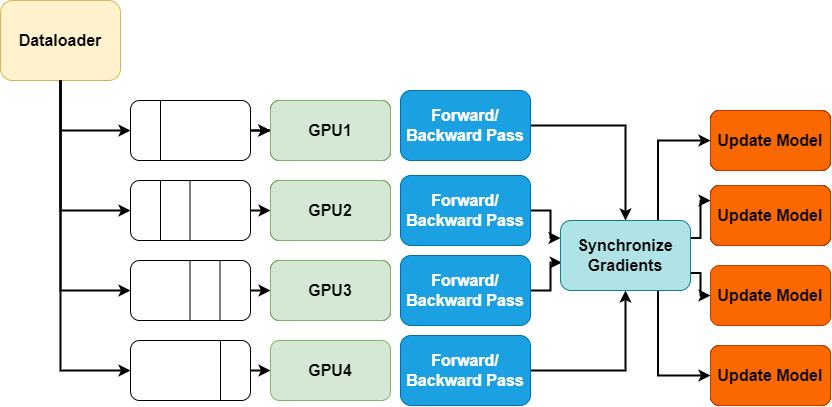

The diagram above was exported from draw.io. Its source (the exported page's mxGraphModel, read from the mxfile embedded in the PNG):
<mxGraphModel dx="652" dy="382" grid="1" gridSize="10" guides="1" tooltips="1" connect="1" arrows="1" fold="1" page="1" pageScale="1" pageWidth="850" pageHeight="1100" math="0" shadow="0">
  <root>
    <mxCell id="0" />
    <mxCell id="1" parent="0" />
    <mxCell id="juzUsSyM-3IZXKebxJM6-44" style="edgeStyle=orthogonalEdgeStyle;rounded=0;orthogonalLoop=1;jettySize=auto;html=1;exitX=0.5;exitY=1;exitDx=0;exitDy=0;entryX=0;entryY=0.5;entryDx=0;entryDy=0;strokeWidth=2;fontSize=16;" edge="1" parent="1" source="juzUsSyM-3IZXKebxJM6-1" target="juzUsSyM-3IZXKebxJM6-2">
      <mxGeometry relative="1" as="geometry" />
    </mxCell>
    <mxCell id="juzUsSyM-3IZXKebxJM6-1" value="Dataloader" style="rounded=1;whiteSpace=wrap;html=1;fontSize=16;fontStyle=1;fillColor=#fff2cc;strokeColor=#d6b656;" vertex="1" parent="1">
      <mxGeometry x="10" y="60" width="120" height="80" as="geometry" />
    </mxCell>
    <mxCell id="juzUsSyM-3IZXKebxJM6-74" value="" style="edgeStyle=orthogonalEdgeStyle;rounded=0;orthogonalLoop=1;jettySize=auto;html=1;strokeWidth=2;fontSize=16;" edge="1" parent="1" source="juzUsSyM-3IZXKebxJM6-2" target="juzUsSyM-3IZXKebxJM6-29">
      <mxGeometry relative="1" as="geometry" />
    </mxCell>
    <mxCell id="juzUsSyM-3IZXKebxJM6-75" value="" style="edgeStyle=orthogonalEdgeStyle;rounded=0;orthogonalLoop=1;jettySize=auto;html=1;strokeWidth=2;fontSize=16;" edge="1" parent="1" source="juzUsSyM-3IZXKebxJM6-2" target="juzUsSyM-3IZXKebxJM6-29">
      <mxGeometry relative="1" as="geometry" />
    </mxCell>
    <mxCell id="juzUsSyM-3IZXKebxJM6-2" value="" style="rounded=1;whiteSpace=wrap;html=1;" vertex="1" parent="1">
      <mxGeometry x="140" y="160" width="120" height="60" as="geometry" />
    </mxCell>
    <mxCell id="juzUsSyM-3IZXKebxJM6-49" style="edgeStyle=orthogonalEdgeStyle;rounded=0;orthogonalLoop=1;jettySize=auto;html=1;exitX=1;exitY=0.5;exitDx=0;exitDy=0;entryX=0;entryY=0.5;entryDx=0;entryDy=0;strokeWidth=2;fontSize=16;" edge="1" parent="1" source="juzUsSyM-3IZXKebxJM6-3" target="juzUsSyM-3IZXKebxJM6-30">
      <mxGeometry relative="1" as="geometry" />
    </mxCell>
    <mxCell id="juzUsSyM-3IZXKebxJM6-3" value="" style="rounded=1;whiteSpace=wrap;html=1;" vertex="1" parent="1">
      <mxGeometry x="140" y="240" width="120" height="60" as="geometry" />
    </mxCell>
    <mxCell id="juzUsSyM-3IZXKebxJM6-50" style="edgeStyle=orthogonalEdgeStyle;rounded=0;orthogonalLoop=1;jettySize=auto;html=1;exitX=1;exitY=0.5;exitDx=0;exitDy=0;entryX=0;entryY=0.5;entryDx=0;entryDy=0;strokeWidth=2;fontSize=16;" edge="1" parent="1" source="juzUsSyM-3IZXKebxJM6-4" target="juzUsSyM-3IZXKebxJM6-31">
      <mxGeometry relative="1" as="geometry" />
    </mxCell>
    <mxCell id="juzUsSyM-3IZXKebxJM6-4" value="" style="rounded=1;whiteSpace=wrap;html=1;" vertex="1" parent="1">
      <mxGeometry x="140" y="320" width="120" height="60" as="geometry" />
    </mxCell>
    <mxCell id="juzUsSyM-3IZXKebxJM6-51" style="edgeStyle=orthogonalEdgeStyle;rounded=0;orthogonalLoop=1;jettySize=auto;html=1;exitX=1;exitY=0.5;exitDx=0;exitDy=0;entryX=0;entryY=0.5;entryDx=0;entryDy=0;strokeWidth=2;fontSize=16;" edge="1" parent="1" source="juzUsSyM-3IZXKebxJM6-5" target="juzUsSyM-3IZXKebxJM6-17">
      <mxGeometry relative="1" as="geometry" />
    </mxCell>
    <mxCell id="juzUsSyM-3IZXKebxJM6-5" value="" style="rounded=1;whiteSpace=wrap;html=1;" vertex="1" parent="1">
      <mxGeometry x="140" y="400" width="120" height="60" as="geometry" />
    </mxCell>
    <mxCell id="juzUsSyM-3IZXKebxJM6-8" value="" style="endArrow=none;html=1;rounded=0;entryX=0.25;entryY=0;entryDx=0;entryDy=0;exitX=0.25;exitY=1;exitDx=0;exitDy=0;" edge="1" parent="1" source="juzUsSyM-3IZXKebxJM6-2" target="juzUsSyM-3IZXKebxJM6-2">
      <mxGeometry width="50" height="50" relative="1" as="geometry">
        <mxPoint x="330" y="270" as="sourcePoint" />
        <mxPoint x="380" y="220" as="targetPoint" />
      </mxGeometry>
    </mxCell>
    <mxCell id="juzUsSyM-3IZXKebxJM6-9" value="" style="endArrow=none;html=1;rounded=0;entryX=0.25;entryY=0;entryDx=0;entryDy=0;exitX=0.25;exitY=1;exitDx=0;exitDy=0;" edge="1" parent="1">
      <mxGeometry width="50" height="50" relative="1" as="geometry">
        <mxPoint x="199.5" y="300" as="sourcePoint" />
        <mxPoint x="199.5" y="240" as="targetPoint" />
      </mxGeometry>
    </mxCell>
    <mxCell id="juzUsSyM-3IZXKebxJM6-10" value="" style="endArrow=none;html=1;rounded=0;entryX=0.25;entryY=0;entryDx=0;entryDy=0;exitX=0.25;exitY=1;exitDx=0;exitDy=0;" edge="1" parent="1">
      <mxGeometry width="50" height="50" relative="1" as="geometry">
        <mxPoint x="170" y="300" as="sourcePoint" />
        <mxPoint x="170" y="240" as="targetPoint" />
      </mxGeometry>
    </mxCell>
    <mxCell id="juzUsSyM-3IZXKebxJM6-11" value="" style="endArrow=none;html=1;rounded=0;entryX=0.25;entryY=0;entryDx=0;entryDy=0;exitX=0.25;exitY=1;exitDx=0;exitDy=0;" edge="1" parent="1">
      <mxGeometry width="50" height="50" relative="1" as="geometry">
        <mxPoint x="199.5" y="380" as="sourcePoint" />
        <mxPoint x="199.5" y="320" as="targetPoint" />
      </mxGeometry>
    </mxCell>
    <mxCell id="juzUsSyM-3IZXKebxJM6-12" value="" style="endArrow=none;html=1;rounded=0;entryX=0.25;entryY=0;entryDx=0;entryDy=0;exitX=0.25;exitY=1;exitDx=0;exitDy=0;" edge="1" parent="1">
      <mxGeometry width="50" height="50" relative="1" as="geometry">
        <mxPoint x="229.5" y="380" as="sourcePoint" />
        <mxPoint x="229.5" y="320" as="targetPoint" />
      </mxGeometry>
    </mxCell>
    <mxCell id="juzUsSyM-3IZXKebxJM6-13" value="" style="endArrow=none;html=1;rounded=0;entryX=0.25;entryY=0;entryDx=0;entryDy=0;exitX=0.25;exitY=1;exitDx=0;exitDy=0;" edge="1" parent="1">
      <mxGeometry width="50" height="50" relative="1" as="geometry">
        <mxPoint x="230" y="460" as="sourcePoint" />
        <mxPoint x="230" y="400" as="targetPoint" />
      </mxGeometry>
    </mxCell>
    <mxCell id="juzUsSyM-3IZXKebxJM6-14" value="GPU1" style="rounded=1;whiteSpace=wrap;html=1;fontSize=16;fontStyle=1" vertex="1" parent="1">
      <mxGeometry x="280" y="160" width="120" height="60" as="geometry" />
    </mxCell>
    <mxCell id="juzUsSyM-3IZXKebxJM6-15" value="GPU2" style="rounded=1;whiteSpace=wrap;html=1;fontSize=16;fontStyle=1" vertex="1" parent="1">
      <mxGeometry x="280" y="240" width="120" height="60" as="geometry" />
    </mxCell>
    <mxCell id="juzUsSyM-3IZXKebxJM6-16" value="GPU3" style="rounded=1;whiteSpace=wrap;html=1;fontSize=16;fontStyle=1" vertex="1" parent="1">
      <mxGeometry x="280" y="320" width="120" height="60" as="geometry" />
    </mxCell>
    <mxCell id="juzUsSyM-3IZXKebxJM6-17" value="GPU4" style="rounded=1;whiteSpace=wrap;html=1;fontSize=16;fontStyle=1;fillColor=#d5e8d4;strokeColor=#82b366;" vertex="1" parent="1">
      <mxGeometry x="280" y="400" width="120" height="60" as="geometry" />
    </mxCell>
    <mxCell id="juzUsSyM-3IZXKebxJM6-52" style="edgeStyle=orthogonalEdgeStyle;rounded=0;orthogonalLoop=1;jettySize=auto;html=1;exitX=1;exitY=0.5;exitDx=0;exitDy=0;strokeWidth=2;fontSize=16;" edge="1" parent="1" source="juzUsSyM-3IZXKebxJM6-18" target="juzUsSyM-3IZXKebxJM6-23">
      <mxGeometry relative="1" as="geometry" />
    </mxCell>
    <mxCell id="juzUsSyM-3IZXKebxJM6-18" value="Forward/ Backward Pass" style="rounded=1;whiteSpace=wrap;html=1;fontSize=16;fontStyle=1;fillColor=#1ba1e2;fontColor=#ffffff;strokeColor=#006EAF;" vertex="1" parent="1">
      <mxGeometry x="410" y="150" width="130" height="70" as="geometry" />
    </mxCell>
    <mxCell id="juzUsSyM-3IZXKebxJM6-57" style="edgeStyle=orthogonalEdgeStyle;rounded=0;orthogonalLoop=1;jettySize=auto;html=1;exitX=1;exitY=0.5;exitDx=0;exitDy=0;entryX=0;entryY=0.25;entryDx=0;entryDy=0;strokeWidth=2;fontSize=16;" edge="1" parent="1" source="juzUsSyM-3IZXKebxJM6-19" target="juzUsSyM-3IZXKebxJM6-23">
      <mxGeometry relative="1" as="geometry" />
    </mxCell>
    <mxCell id="juzUsSyM-3IZXKebxJM6-19" value="Forward/ Backward Pass" style="rounded=1;whiteSpace=wrap;html=1;fontSize=16;fontStyle=1;fillColor=#1ba1e2;fontColor=#ffffff;strokeColor=#006EAF;" vertex="1" parent="1">
      <mxGeometry x="410" y="235" width="130" height="70" as="geometry" />
    </mxCell>
    <mxCell id="juzUsSyM-3IZXKebxJM6-58" style="edgeStyle=orthogonalEdgeStyle;rounded=0;orthogonalLoop=1;jettySize=auto;html=1;exitX=1;exitY=0.5;exitDx=0;exitDy=0;entryX=0.01;entryY=0.6;entryDx=0;entryDy=0;strokeWidth=2;fontSize=16;entryPerimeter=0;" edge="1" parent="1" source="juzUsSyM-3IZXKebxJM6-20" target="juzUsSyM-3IZXKebxJM6-23">
      <mxGeometry relative="1" as="geometry" />
    </mxCell>
    <mxCell id="juzUsSyM-3IZXKebxJM6-20" value="Forward/ Backward Pass" style="rounded=1;whiteSpace=wrap;html=1;fontSize=16;fontStyle=1;fillColor=#1ba1e2;fontColor=#ffffff;strokeColor=#006EAF;" vertex="1" parent="1">
      <mxGeometry x="410" y="315" width="130" height="70" as="geometry" />
    </mxCell>
    <mxCell id="juzUsSyM-3IZXKebxJM6-55" style="edgeStyle=orthogonalEdgeStyle;rounded=0;orthogonalLoop=1;jettySize=auto;html=1;exitX=1;exitY=0.5;exitDx=0;exitDy=0;entryX=0.5;entryY=1;entryDx=0;entryDy=0;strokeWidth=2;fontSize=16;" edge="1" parent="1" source="juzUsSyM-3IZXKebxJM6-21" target="juzUsSyM-3IZXKebxJM6-23">
      <mxGeometry relative="1" as="geometry" />
    </mxCell>
    <mxCell id="juzUsSyM-3IZXKebxJM6-21" value="Forward/ Backward Pass" style="rounded=1;whiteSpace=wrap;html=1;fontSize=16;fontStyle=1;fillColor=#1ba1e2;fontColor=#ffffff;strokeColor=#006EAF;" vertex="1" parent="1">
      <mxGeometry x="410" y="395" width="130" height="70" as="geometry" />
    </mxCell>
    <mxCell id="juzUsSyM-3IZXKebxJM6-60" style="edgeStyle=orthogonalEdgeStyle;rounded=0;orthogonalLoop=1;jettySize=auto;html=1;exitX=0.75;exitY=0;exitDx=0;exitDy=0;entryX=0;entryY=0.5;entryDx=0;entryDy=0;strokeWidth=2;fontSize=16;" edge="1" parent="1" source="juzUsSyM-3IZXKebxJM6-23" target="juzUsSyM-3IZXKebxJM6-34">
      <mxGeometry relative="1" as="geometry" />
    </mxCell>
    <mxCell id="juzUsSyM-3IZXKebxJM6-61" style="edgeStyle=orthogonalEdgeStyle;rounded=0;orthogonalLoop=1;jettySize=auto;html=1;exitX=0.75;exitY=1;exitDx=0;exitDy=0;entryX=0;entryY=0.5;entryDx=0;entryDy=0;strokeWidth=2;fontSize=16;" edge="1" parent="1" source="juzUsSyM-3IZXKebxJM6-23" target="juzUsSyM-3IZXKebxJM6-36">
      <mxGeometry relative="1" as="geometry" />
    </mxCell>
    <mxCell id="juzUsSyM-3IZXKebxJM6-65" style="edgeStyle=orthogonalEdgeStyle;rounded=0;orthogonalLoop=1;jettySize=auto;html=1;exitX=1;exitY=0.75;exitDx=0;exitDy=0;entryX=0;entryY=0.5;entryDx=0;entryDy=0;strokeWidth=2;fontSize=16;" edge="1" parent="1" source="juzUsSyM-3IZXKebxJM6-23" target="juzUsSyM-3IZXKebxJM6-26">
      <mxGeometry relative="1" as="geometry">
        <Array as="points">
          <mxPoint x="710" y="333" />
          <mxPoint x="710" y="355" />
        </Array>
      </mxGeometry>
    </mxCell>
    <mxCell id="juzUsSyM-3IZXKebxJM6-66" style="edgeStyle=orthogonalEdgeStyle;rounded=0;orthogonalLoop=1;jettySize=auto;html=1;exitX=1;exitY=0.25;exitDx=0;exitDy=0;entryX=0;entryY=0.25;entryDx=0;entryDy=0;strokeWidth=2;fontSize=16;" edge="1" parent="1" source="juzUsSyM-3IZXKebxJM6-23" target="juzUsSyM-3IZXKebxJM6-35">
      <mxGeometry relative="1" as="geometry">
        <Array as="points">
          <mxPoint x="710" y="298" />
          <mxPoint x="710" y="260" />
        </Array>
      </mxGeometry>
    </mxCell>
    <mxCell id="juzUsSyM-3IZXKebxJM6-23" value="Synchronize Gradients" style="rounded=1;whiteSpace=wrap;html=1;fontSize=16;fontStyle=1;fillColor=#b0e3e6;strokeColor=#0e8088;" vertex="1" parent="1">
      <mxGeometry x="570" y="280" width="130" height="70" as="geometry" />
    </mxCell>
    <mxCell id="juzUsSyM-3IZXKebxJM6-24" value="Update Model" style="rounded=1;whiteSpace=wrap;html=1;fontSize=16;fontStyle=1" vertex="1" parent="1">
      <mxGeometry x="720" y="170" width="120" height="60" as="geometry" />
    </mxCell>
    <mxCell id="juzUsSyM-3IZXKebxJM6-25" value="Update Model" style="rounded=1;whiteSpace=wrap;html=1;fontSize=16;fontStyle=1" vertex="1" parent="1">
      <mxGeometry x="720" y="405" width="120" height="60" as="geometry" />
    </mxCell>
    <mxCell id="juzUsSyM-3IZXKebxJM6-26" value="Update Model" style="rounded=1;whiteSpace=wrap;html=1;fontSize=16;fontStyle=1;fillColor=#fa6800;fontColor=#000000;strokeColor=#C73500;" vertex="1" parent="1">
      <mxGeometry x="720" y="325" width="120" height="60" as="geometry" />
    </mxCell>
    <mxCell id="juzUsSyM-3IZXKebxJM6-27" value="Update Model" style="rounded=1;whiteSpace=wrap;html=1;fontSize=16;fontStyle=1" vertex="1" parent="1">
      <mxGeometry x="720" y="245" width="120" height="60" as="geometry" />
    </mxCell>
    <mxCell id="juzUsSyM-3IZXKebxJM6-29" value="GPU1" style="rounded=1;whiteSpace=wrap;html=1;fontSize=16;fontStyle=1;fillColor=#d5e8d4;strokeColor=#82b366;" vertex="1" parent="1">
      <mxGeometry x="280" y="160" width="120" height="60" as="geometry" />
    </mxCell>
    <mxCell id="juzUsSyM-3IZXKebxJM6-30" value="GPU2" style="rounded=1;whiteSpace=wrap;html=1;fontSize=16;fontStyle=1;fillColor=#d5e8d4;strokeColor=#82b366;" vertex="1" parent="1">
      <mxGeometry x="280" y="240" width="120" height="60" as="geometry" />
    </mxCell>
    <mxCell id="juzUsSyM-3IZXKebxJM6-31" value="GPU3" style="rounded=1;whiteSpace=wrap;html=1;fontSize=16;fontStyle=1;fillColor=#d5e8d4;strokeColor=#82b366;" vertex="1" parent="1">
      <mxGeometry x="280" y="320" width="120" height="60" as="geometry" />
    </mxCell>
    <mxCell id="juzUsSyM-3IZXKebxJM6-32" value="Update Model" style="rounded=1;whiteSpace=wrap;html=1;fontSize=16;fontStyle=1" vertex="1" parent="1">
      <mxGeometry x="720" y="170" width="120" height="60" as="geometry" />
    </mxCell>
    <mxCell id="juzUsSyM-3IZXKebxJM6-33" value="Update Model" style="rounded=1;whiteSpace=wrap;html=1;fontSize=16;fontStyle=1" vertex="1" parent="1">
      <mxGeometry x="720" y="245" width="120" height="60" as="geometry" />
    </mxCell>
    <mxCell id="juzUsSyM-3IZXKebxJM6-34" value="Update Model" style="rounded=1;whiteSpace=wrap;html=1;fontSize=16;fontStyle=1;fillColor=#fa6800;fontColor=#000000;strokeColor=#C73500;" vertex="1" parent="1">
      <mxGeometry x="720" y="170" width="120" height="60" as="geometry" />
    </mxCell>
    <mxCell id="juzUsSyM-3IZXKebxJM6-35" value="Update Model" style="rounded=1;whiteSpace=wrap;html=1;fontSize=16;fontStyle=1;fillColor=#fa6800;fontColor=#000000;strokeColor=#C73500;" vertex="1" parent="1">
      <mxGeometry x="720" y="245" width="120" height="60" as="geometry" />
    </mxCell>
    <mxCell id="juzUsSyM-3IZXKebxJM6-36" value="Update Model" style="rounded=1;whiteSpace=wrap;html=1;fontSize=16;fontStyle=1;fillColor=#fa6800;fontColor=#000000;strokeColor=#C73500;" vertex="1" parent="1">
      <mxGeometry x="720" y="405" width="120" height="60" as="geometry" />
    </mxCell>
    <mxCell id="juzUsSyM-3IZXKebxJM6-45" style="edgeStyle=orthogonalEdgeStyle;rounded=0;orthogonalLoop=1;jettySize=auto;html=1;exitX=0.5;exitY=1;exitDx=0;exitDy=0;entryX=0;entryY=0.5;entryDx=0;entryDy=0;strokeWidth=2;fontSize=16;" edge="1" parent="1" source="juzUsSyM-3IZXKebxJM6-1" target="juzUsSyM-3IZXKebxJM6-3">
      <mxGeometry relative="1" as="geometry">
        <mxPoint x="80" y="150" as="sourcePoint" />
        <mxPoint x="150" y="200" as="targetPoint" />
      </mxGeometry>
    </mxCell>
    <mxCell id="juzUsSyM-3IZXKebxJM6-46" style="edgeStyle=orthogonalEdgeStyle;rounded=0;orthogonalLoop=1;jettySize=auto;html=1;entryX=0;entryY=0.5;entryDx=0;entryDy=0;strokeWidth=2;fontSize=16;" edge="1" parent="1" target="juzUsSyM-3IZXKebxJM6-5">
      <mxGeometry relative="1" as="geometry">
        <mxPoint x="70" y="140" as="sourcePoint" />
        <mxPoint x="140" y="190" as="targetPoint" />
        <Array as="points">
          <mxPoint x="70" y="430" />
        </Array>
      </mxGeometry>
    </mxCell>
    <mxCell id="juzUsSyM-3IZXKebxJM6-47" style="edgeStyle=orthogonalEdgeStyle;rounded=0;orthogonalLoop=1;jettySize=auto;html=1;entryX=0;entryY=0.5;entryDx=0;entryDy=0;strokeWidth=2;fontSize=16;" edge="1" parent="1" target="juzUsSyM-3IZXKebxJM6-4">
      <mxGeometry relative="1" as="geometry">
        <mxPoint x="70" y="140" as="sourcePoint" />
        <mxPoint x="170" y="220" as="targetPoint" />
        <Array as="points">
          <mxPoint x="70" y="350" />
        </Array>
      </mxGeometry>
    </mxCell>
  </root>
</mxGraphModel>